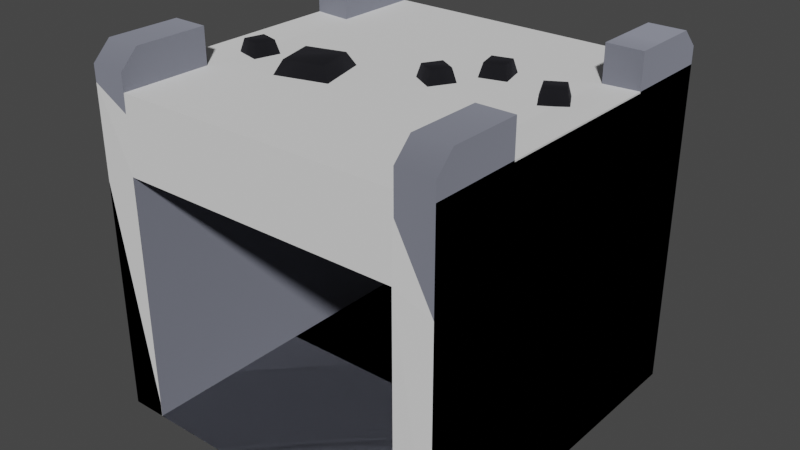 # Source: wall-opening.blend  (saved by Blender 3.6.11; exported with 4.5.12 LTS)
import bpy
from mathutils import Matrix  # noqa: F401  (used for matrix-valued properties, if any)

bpy.ops.wm.read_factory_settings(use_empty=True)
scene = bpy.context.scene
scene.name = 'Scene'

# ---- materials (node trees are filled in below, after node groups)
mat_dark = bpy.data.materials.new('dark')
mat_dark.use_backface_culling = True
mat_dark.use_transparent_shadow = False
mat_dark.diffuse_color = (0.03955, 0.03955, 0.04667, 1.0)
mat_grey_light = bpy.data.materials.new('grey-light')
mat_grey_light.use_backface_culling = True
mat_grey_light.use_transparent_shadow = False
mat_grey_light.diffuse_color = (0.5149, 0.5395, 0.6584, 1.0)

# ---- material node trees
mat_dark.use_nodes = True; mat_dark.node_tree.nodes.clear()
_N = mat_dark.node_tree.nodes; _L = mat_dark.node_tree.links
n0 = _N.new('ShaderNodeBsdfPrincipled'); n0.name = 'Principled BSDF'; n0.location = (10, 300)
n0.distribution = 'GGX'
n0.subsurface_method = 'RANDOM_WALK_SKIN'
n0.inputs[0].default_value = (0.03955, 0.03955, 0.04667, 1.0)
n0.inputs[1].default_value = 1.0
n0.inputs[2].default_value = 1.0
n0.inputs[27].default_value = (0.0, 0.0, 0.0, 1.0)
n0.inputs[28].default_value = 1.0
n1 = _N.new('ShaderNodeOutputMaterial'); n1.name = 'Material Output'; n1.location = (320, 270)
_L.new(n0.outputs[0], n1.inputs[0])
n1.is_active_output = True
mat_grey_light.use_nodes = True; mat_grey_light.node_tree.nodes.clear()
_N = mat_grey_light.node_tree.nodes; _L = mat_grey_light.node_tree.links
n0 = _N.new('ShaderNodeBsdfPrincipled'); n0.name = 'Principled BSDF'; n0.location = (10, 300)
n0.distribution = 'GGX'
n0.subsurface_method = 'RANDOM_WALK_SKIN'
n0.inputs[0].default_value = (0.5149, 0.5395, 0.6584, 1.0)
n0.inputs[1].default_value = 1.0
n0.inputs[2].default_value = 1.0
n0.inputs[27].default_value = (0.0, 0.0, 0.0, 1.0)
n0.inputs[28].default_value = 1.0
n1 = _N.new('ShaderNodeOutputMaterial'); n1.name = 'Material Output'; n1.location = (320, 270)
_L.new(n0.outputs[0], n1.inputs[0])
n1.is_active_output = True

# ---- world
world_world = bpy.data.worlds.new('World'); scene.world = world_world
world_world.use_nodes = True; world_world.node_tree.nodes.clear()
_N = world_world.node_tree.nodes; _L = world_world.node_tree.links
n0 = _N.new('ShaderNodeOutputWorld'); n0.name = 'World Output'; n0.location = (300, 300)
n1 = _N.new('ShaderNodeBackground'); n1.name = 'Background'; n1.location = (10, 300)
n1.inputs[0].default_value = (0.05088, 0.05088, 0.05088, 1.0)
_L.new(n1.outputs[0], n0.inputs[0])
n0.is_active_output = True
world_world.color = (0.05088, 0.05088, 0.05088)
world_world.use_sun_shadow = False
world_world.sun_shadow_jitter_overblur = 0.0

# ---- meshes
me_mesh_0 = bpy.data.meshes.new('Mesh_0')
me_mesh_0.from_pydata([(0.5, 0.0, 0.9), (-0.5, 0.0, 0.9), (-0.5, 0.0, 0.0), (0.5, -0.3, 0.9), (0.5, 0.0, 0.0), (0.03914, 0.01027, 0.9), (0.1032, -0.02673, 0.9), (0.1276, 0.03397, 0.937), (0.09984, -0.0141, 0.937), (0.07614, 0.07435, 0.9), (0.07953, 0.06172, 0.937), (0.05178, 0.01365, 0.937), (0.1402, 0.03735, 0.9), (0.3255, 0.09838, 0.9), (0.3896, 0.1354, 0.9), (0.4266, 0.0713, 0.9), (0.3862, 0.1227, 0.937), (0.414, 0.07468, 0.937), (0.3659, 0.04693, 0.937), (0.3382, 0.095, 0.937), (0.3625, 0.0343, 0.9), (-0.2282, -0.197, 0.9), (-0.1236, -0.01576, 0.9), (-0.08525, -0.1587, 0.9), (-0.1079, -0.1456, 0.937), (-0.2151, -0.1744, 0.937), (-0.1366, -0.03842, 0.937), (-0.2665, -0.05407, 0.9), (-0.2439, -0.06715, 0.937), (-0.3519, -0.134, 0.937), (-0.3912, -0.06601, 0.937), (-0.4169, -0.1262, 0.9), (-0.3977, -0.05468, 0.9), (-0.3262, -0.07384, 0.9), (-0.3454, -0.1453, 0.9), (-0.3376, -0.08038, 0.937), (-0.4056, -0.1196, 0.937), (0.1608, 0.1101, 0.937), (0.2001, 0.178, 0.937), (0.1464, 0.1637, 0.937), (0.1351, 0.1702, 0.9), (0.1543, 0.09874, 0.9), (0.2066, 0.1894, 0.9), (0.2257, 0.1179, 0.9), (0.2144, 0.1244, 0.937), (0.5, -0.5, 1.603e-31), (0.5, -0.3, 1.603e-31), (0.5, -0.25, 1.0), (0.5, -0.25, 0.9), (0.4, -0.5, 0.95), (-0.5, -0.3, 0.9), (-0.5, -0.3, 1.603e-31), (-0.5, -0.25, 1.0), (0.4, -0.45, 1.0), (0.4, -0.25, 1.0), (0.5, -0.45, 1.0), (0.4, -0.4, 0.7), (0.4, 0.0, 0.7), (-0.4, 0.0, 0.7), (0.35, -0.45, 0.7), (0.4, -0.5, 1.603e-31), (0.4, -0.25, 0.9), (-0.5, -0.25, 0.9), (-0.4, -0.25, 1.0), (-0.4, -0.4, 0.7), (-0.4, -0.4, 0.9), (-0.4, -0.3, 0.9), (-0.4, -0.25, 0.9), (-0.4, -0.5, 1.603e-31), (-0.5, -0.5, 1.603e-31), (-0.4, -0.5, 0.95), (-0.5, -0.5, 0.95), (-0.4, -0.45, 1.0), (-0.5, -0.45, 1.0), (0.5, -0.5, 0.95), (0.4, -0.3, 0.9), (-0.35, -0.45, 0.9), (0.35, -0.45, 0.9), (0.4, -0.4, 0.9), (-0.35, -0.45, 0.7), (-0.5, 0.5, 0.0), (-0.5, 0.3, 0.0), (-0.5, 0.45, 1.0), (-0.5, 0.3, 0.9), (-0.5, 0.5, 0.95), (0.5, 0.3, 0.9), (0.5, 0.3, 0.0), (0.5, 0.5, 0.0), (0.5, 0.5, 0.95), (0.4, 0.45, 1.0), (-0.4, 0.45, 1.0), (-0.4, 0.25, 0.9), (-0.4, 0.25, 1.0), (-0.4, 0.3, 0.9), (-0.4, 0.4, 0.9), (-0.4, 0.4, 0.7), (0.35, 0.45, 0.7), (-0.35, 0.45, 0.7), (0.4, 0.5, 0.0), (0.4, 0.0, 0.0), (-0.4, 0.5, 0.0), (-0.4, 0.0, 0.0), (-0.35, 0.45, 0.9), (-0.5, 0.25, 0.9), (-0.5, 0.25, 1.0), (0.5, 0.25, 0.9), (0.4, 0.25, 0.9), (0.5, 0.25, 1.0), (0.4, 0.5, 0.95), (0.4, 0.4, 0.9), (0.4, 0.25, 1.0), (0.4, 0.3, 0.9), (0.5, 0.45, 1.0), (-0.4, 0.5, 0.95), (0.35, 0.45, 0.9), (0.4, 0.4, 0.7)], [], [(83, 0, 85), (0, 83, 1), (2, 83, 81), (83, 2, 1), (0, 86, 85), (86, 0, 4), (3, 1, 50), (1, 3, 0), (4, 3, 46), (3, 4, 0), (1, 51, 50), (51, 1, 2), (8, 5, 6), (5, 8, 11), (7, 6, 12), (6, 7, 8), (10, 8, 7), (8, 10, 11), (5, 10, 9), (10, 5, 11), (10, 12, 9), (12, 10, 7), (20, 19, 13), (19, 20, 18), (19, 14, 13), (14, 19, 16), (16, 15, 14), (15, 16, 17), (16, 18, 17), (18, 16, 19), (17, 20, 15), (20, 17, 18), (21, 28, 27), (28, 21, 25), (26, 23, 22), (23, 26, 24), (24, 21, 23), (21, 24, 25), (26, 25, 24), (25, 26, 28), (28, 22, 27), (22, 28, 26), (29, 31, 34), (31, 29, 36), (31, 30, 32), (30, 31, 36), (30, 33, 32), (33, 30, 35), (35, 34, 33), (34, 35, 29), (30, 29, 35), (29, 30, 36), (38, 37, 44), (37, 38, 39), (39, 42, 40), (42, 39, 38), (44, 41, 43), (41, 44, 37), (38, 43, 42), (43, 38, 44), (41, 39, 40), (39, 41, 37), (46, 74, 45), (74, 46, 55), (55, 46, 3), (55, 3, 47), (47, 3, 48), (74, 60, 45), (60, 74, 49), (50, 52, 62), (52, 50, 73), (51, 73, 50), (69, 73, 51), (73, 69, 71), (73, 63, 52), (63, 73, 72), (55, 54, 53), (54, 55, 47), (75, 54, 61), (78, 54, 75), (54, 78, 53), (56, 53, 78), (60, 53, 56), (53, 60, 49), (60, 56, 99), (99, 56, 57), (57, 64, 58), (64, 57, 79), (79, 57, 59), (59, 57, 56), (60, 101, 68), (101, 60, 99), (77, 79, 59), (79, 77, 76), (54, 48, 61), (48, 54, 47), (52, 67, 62), (67, 52, 63), (64, 101, 58), (64, 68, 101), (68, 64, 70), (70, 64, 72), (65, 72, 64), (72, 65, 63), (63, 65, 66), (63, 66, 67), (70, 69, 68), (69, 70, 71), (72, 71, 70), (71, 72, 73), (55, 49, 74), (49, 55, 53), (65, 75, 66), (75, 65, 76), (75, 76, 77), (75, 77, 78), (65, 79, 76), (79, 65, 64), (56, 77, 59), (77, 56, 78), (81, 84, 80), (84, 81, 82), (82, 81, 83), (82, 83, 104), (104, 83, 103), (84, 100, 80), (100, 84, 113), (85, 107, 105), (107, 85, 112), (86, 112, 85), (87, 112, 86), (112, 87, 88), (112, 110, 107), (110, 112, 89), (82, 92, 90), (92, 82, 104), (93, 92, 91), (94, 92, 93), (92, 94, 90), (95, 90, 94), (100, 90, 95), (90, 100, 113), (100, 95, 101), (101, 95, 58), (58, 115, 57), (115, 58, 96), (96, 58, 97), (97, 58, 95), (100, 99, 98), (99, 100, 101), (102, 96, 97), (96, 102, 114), (92, 103, 91), (103, 92, 104), (107, 106, 105), (106, 107, 110), (115, 99, 57), (115, 98, 99), (98, 115, 108), (108, 115, 89), (109, 89, 115), (89, 109, 110), (110, 109, 111), (110, 111, 106), (108, 87, 98), (87, 108, 88), (89, 88, 108), (88, 89, 112), (82, 113, 84), (113, 82, 90), (109, 93, 111), (93, 109, 114), (93, 114, 102), (93, 102, 94), (109, 96, 114), (96, 109, 115), (95, 102, 97), (102, 95, 94)])
me_mesh_0.polygons.foreach_set('use_smooth', [0, 0, 0, 0, 0, 0, 0, 0, 0, 0, 0, 0, 1, 1, 1, 1, 1, 1, 1, 1, 1, 1, 1, 1, 1, 1, 1, 1, 1, 1, 1, 1, 1, 1, 1, 1, 1, 1, 1, 1, 1, 1, 1, 1, 1, 1, 1, 1, 1, 1, 1, 1, 1, 1, 1, 1, 1, 1, 1, 1, 1, 1, 0, 0, 0, 0, 0, 1, 1, 0, 0, 0, 0, 0, 1, 1, 1, 1, 0, 0, 0, 0, 0, 0, 0, 0, 0, 0, 0, 0, 0, 0, 1, 1, 0, 0, 0, 0, 0, 0, 0, 0, 0, 0, 0, 0, 1, 1, 1, 1, 1, 1, 0, 0, 0, 0, 1, 1, 1, 1, 0, 0, 0, 0, 0, 1, 1, 0, 0, 0, 0, 0, 1, 1, 1, 1, 0, 0, 0, 0, 0, 0, 0, 0, 0, 0, 0, 0, 0, 0, 1, 1, 0, 0, 0, 0, 0, 0, 0, 0, 0, 0, 0, 0, 1, 1, 1, 1, 1, 1, 0, 0, 0, 0, 1, 1, 1, 1])
me_mesh_0.polygons.foreach_set('material_index', [0, 0, 0, 0, 0, 0, 0, 0, 0, 0, 0, 0, 0, 0, 0, 0, 0, 0, 0, 0, 0, 0, 0, 0, 0, 0, 0, 0, 0, 0, 0, 0, 0, 0, 0, 0, 0, 0, 0, 0, 0, 0, 0, 0, 0, 0, 0, 0, 0, 0, 0, 0, 0, 0, 0, 0, 0, 0, 0, 0, 0, 0, 1, 1, 1, 1, 1, 1, 1, 1, 1, 1, 1, 1, 1, 1, 1, 1, 1, 1, 1, 1, 1, 1, 1, 1, 1, 1, 1, 1, 1, 1, 1, 1, 1, 1, 1, 1, 1, 1, 1, 1, 1, 1, 1, 1, 1, 1, 1, 1, 1, 1, 1, 1, 1, 1, 1, 1, 1, 1, 1, 1, 1, 1, 1, 1, 1, 1, 1, 1, 1, 1, 1, 1, 1, 1, 1, 1, 1, 1, 1, 1, 1, 1, 1, 1, 1, 1, 1, 1, 1, 1, 1, 1, 1, 1, 1, 1, 1, 1, 1, 1, 1, 1, 1, 1, 1, 1, 1, 1, 1, 1, 1, 1, 1, 1, 1, 1])
_uv = me_mesh_0.uv_layers.new(name='UVMap')
_uv.uv.foreach_set('vector', [19.69, -5.906, -19.69, 5.906, -19.69, -5.906, -19.69, 5.906, 19.69, -5.906, 19.69, 5.906, 5.906, 0.0, -5.906, 35.43, -5.906, 0.0, -5.906, 35.43, 5.906, 0.0, 5.906, 35.43, -5.906, 35.43, 5.906, 0.0, 5.906, 35.43, 5.906, 0.0, -5.906, 35.43, -5.906, 0.0, 19.69, -5.906, -19.69, 5.906, -19.69, -5.906, -19.69, 5.906, 19.69, -5.906, 19.69, 5.906, 5.906, 0.0, -5.906, 35.43, -5.906, 0.0, -5.906, 35.43, 5.906, 0.0, 5.906, 35.43, -5.906, 35.43, 5.906, 0.0, 5.906, 35.43, 5.906, 0.0, -5.906, 35.43, -5.906, 0.0, 4.649, 2.408, 1.204, 0.3786, 5.141, 0.3786, 1.204, 0.3786, 4.649, 2.408, 1.697, 2.408, 5.006, 0.7821, 1.561, -1.247, 5.498, -1.247, 1.561, -1.247, 5.006, 0.7821, 2.053, 0.7821, -3.972, -3.487, -5.053, 0.5465, -6.529, -2.011, -5.053, 0.5465, -3.972, -3.487, -2.496, -0.9299, -1.561, 0.2921, -5.006, 2.321, -5.498, 0.2921, -5.006, 2.321, -1.561, 0.2921, -2.053, 2.321, -1.697, 0.6956, -5.141, -1.333, -1.204, -1.333, -5.141, -1.333, -1.697, 0.6956, -4.649, 0.6956, 7.758, 4.243, 4.313, 6.272, 3.821, 4.243, 4.313, 6.272, 7.758, 4.243, 7.266, 6.272, -17.99, 2.956, -21.43, 0.9267, -17.49, 0.9267, -21.43, 0.9267, -17.99, 2.956, -20.94, 2.956, -4.313, -3.169, -7.758, -5.198, -3.821, -5.198, -7.758, -5.198, -4.313, -3.169, -7.266, -3.169, -20.29, -6.734, -19.21, -2.701, -21.77, -4.177, -19.21, -2.701, -20.29, -6.734, -17.73, -5.258, 20.94, 0.1475, 17.49, -1.882, 21.43, -1.882, 17.49, -1.882, 20.94, 0.1475, 17.99, 0.1475, 6.719, -6.546, -0.1708, -4.345, -1.155, -6.546, -0.1708, -4.345, 6.719, -6.546, 5.735, -4.345, 0.1708, 5.226, -6.719, 3.025, 1.155, 3.025, -6.719, 3.025, 0.1708, 5.226, -5.735, 5.226, -7.748, -0.804, -14.64, -3.005, -6.764, -3.005, -14.64, -3.005, -7.748, -0.804, -13.65, -0.804, 7.528, 1.84, 11.7, 9.073, 6.0, 7.545, 11.7, 9.073, 7.528, 1.84, 13.23, 3.369, 13.65, 1.684, 6.764, -0.5165, 14.64, -0.5165, 6.764, -0.5165, 13.65, 1.684, 7.748, 1.684, -16.54, -0.9042, -19.99, -2.933, -16.05, -2.933, -19.99, -2.933, -16.54, -0.9042, -19.5, -0.9042, 12.09, -4.848, 8.649, -2.819, 8.157, -4.848, 8.649, -2.819, 12.09, -4.848, 11.6, -2.819, 19.5, 4.008, 16.05, 1.978, 19.99, 1.978, 16.05, 1.978, 19.5, 4.008, 16.54, 4.008, -8.649, 5.922, -12.09, 3.893, -8.157, 3.893, -12.09, 3.893, -8.649, 5.922, -11.6, 5.922, 21.07, 3.309, 18.98, 6.925, 18.22, 4.073, 18.98, 6.925, 21.07, 3.309, 21.84, 6.161, -10.38, -9.676, -8.297, -6.06, -11.15, -6.824, -8.297, -6.06, -10.38, -9.676, -7.532, -8.912, -9.582, 0.2948, -13.03, -1.734, -9.09, -1.734, -13.03, -1.734, -9.582, 0.2948, -12.53, 0.2948, 12.53, 2.809, 9.09, 0.7794, 13.03, 0.7794, 9.09, 0.7794, 12.53, 2.809, 9.582, 2.809, 6.658, -1.13, 3.214, -3.16, 7.151, -3.16, 3.214, -3.16, 6.658, -1.13, 3.706, -1.13, -3.214, 2.205, -6.658, 4.234, -7.151, 2.205, -6.658, 4.234, -3.214, 2.205, -3.706, 4.234, 2.953, 0.0, -4.921, 37.4, -4.921, 0.0, -4.921, 37.4, 2.953, 0.0, -2.953, 39.37, -2.953, 39.37, 2.953, 0.0, 2.953, 35.43, -2.953, 39.37, 2.953, 35.43, 4.921, 39.37, 4.921, 39.37, 2.953, 35.43, 4.921, 35.43, 19.69, 37.4, 15.75, 0.0, 19.69, 0.0, 15.75, 0.0, 19.69, 37.4, 15.75, 37.4, -2.953, 35.43, -4.921, 39.37, -4.921, 35.43, -4.921, 39.37, -2.953, 35.43, 2.953, 39.37, -2.953, 0.0, 2.953, 39.37, -2.953, 35.43, 4.921, 0.0, 2.953, 39.37, -2.953, 0.0, 2.953, 39.37, 4.921, 0.0, 4.921, 37.4, -19.69, -2.953, -15.75, 4.921, -19.69, 4.921, -15.75, 4.921, -19.69, -2.953, -15.75, -2.953, 19.69, -2.953, 15.75, 4.921, 15.75, -2.953, 15.75, 4.921, 19.69, -2.953, 19.69, 4.921, -2.953, 35.43, -4.921, 39.37, -4.921, 35.43, 0.9843, 35.43, -4.921, 39.37, -2.953, 35.43, -4.921, 39.37, 0.9843, 35.43, 2.953, 39.37, 0.9843, 27.56, 2.953, 39.37, 0.9843, 35.43, 4.921, 0.0, 2.953, 39.37, 0.9843, 27.56, 2.953, 39.37, 4.921, 0.0, 4.921, 37.4, 4.921, 0.0, 0.9843, 27.56, -14.76, 0.0, -14.76, 0.0, 0.9843, 27.56, -14.76, 27.56, -15.75, 14.76, 15.75, -0.9843, 15.75, 14.76, 15.75, -0.9843, -15.75, 14.76, 13.78, -2.953, 13.78, -2.953, -15.75, 14.76, -13.78, -2.953, -13.78, -2.953, -15.75, 14.76, -15.75, -0.9843, 15.75, -4.921, -15.75, 14.76, -15.75, -4.921, -15.75, 14.76, 15.75, -4.921, 15.75, 14.76, 13.78, 35.43, -13.78, 27.56, 13.78, 27.56, -13.78, 27.56, 13.78, 35.43, -13.78, 35.43, -15.75, 39.37, -19.69, 35.43, -15.75, 35.43, -19.69, 35.43, -15.75, 39.37, -19.69, 39.37, 19.69, 39.37, 15.75, 35.43, 19.69, 35.43, 15.75, 35.43, 19.69, 39.37, 15.75, 39.37, -0.9843, 27.56, 14.76, 0.0, 14.76, 27.56, -0.9843, 27.56, -4.921, 0.0, 14.76, 0.0, -4.921, 0.0, -0.9843, 27.56, -4.921, 37.4, -4.921, 37.4, -0.9843, 27.56, -2.953, 39.37, -0.9843, 35.43, -2.953, 39.37, -0.9843, 27.56, -2.953, 39.37, -0.9843, 35.43, 4.921, 39.37, 4.921, 39.37, -0.9843, 35.43, 2.953, 35.43, 4.921, 39.37, 2.953, 35.43, 4.921, 35.43, -15.75, 37.4, -19.69, 0.0, -15.75, 0.0, -19.69, 0.0, -15.75, 37.4, -19.69, 37.4, -15.75, 25.75, -19.69, 22.97, -15.75, 22.97, -19.69, 22.97, -15.75, 25.75, -19.69, 25.75, 19.69, 25.75, 15.75, 22.97, 19.69, 22.97, 15.75, 22.97, 19.69, 25.75, 15.75, 25.75, -15.75, -0.9843, 15.75, 2.953, -15.75, 2.953, 15.75, 2.953, -15.75, -0.9843, -13.78, -2.953, 15.75, 2.953, -13.78, -2.953, 13.78, -2.953, 15.75, 2.953, 13.78, -2.953, 15.75, -0.9843, -10.44, 35.43, -7.656, 27.56, -7.656, 35.43, -7.656, 27.56, -10.44, 35.43, -10.44, 27.56, 10.44, 27.56, 7.656, 35.43, 7.656, 27.56, 7.656, 35.43, 10.44, 27.56, 10.44, 35.43, 2.953, 0.0, -4.921, 37.4, -4.921, 0.0, -4.921, 37.4, 2.953, 0.0, -2.953, 39.37, -2.953, 39.37, 2.953, 0.0, 2.953, 35.43, -2.953, 39.37, 2.953, 35.43, 4.921, 39.37, 4.921, 39.37, 2.953, 35.43, 4.921, 35.43, 19.69, 37.4, 15.75, 0.0, 19.69, 0.0, 15.75, 0.0, 19.69, 37.4, 15.75, 37.4, -2.953, 35.43, -4.921, 39.37, -4.921, 35.43, -4.921, 39.37, -2.953, 35.43, 2.953, 39.37, -2.953, 0.0, 2.953, 39.37, -2.953, 35.43, 4.921, 0.0, 2.953, 39.37, -2.953, 0.0, 2.953, 39.37, 4.921, 0.0, 4.921, 37.4, -19.69, -2.953, -15.75, 4.921, -19.69, 4.921, -15.75, 4.921, -19.69, -2.953, -15.75, -2.953, 19.69, -2.953, 15.75, 4.921, 15.75, -2.953, 15.75, 4.921, 19.69, -2.953, 19.69, 4.921, -2.953, 35.43, -4.921, 39.37, -4.921, 35.43, 0.9843, 35.43, -4.921, 39.37, -2.953, 35.43, -4.921, 39.37, 0.9843, 35.43, 2.953, 39.37, 0.9843, 27.56, 2.953, 39.37, 0.9843, 35.43, 4.921, 0.0, 2.953, 39.37, 0.9843, 27.56, 2.953, 39.37, 4.921, 0.0, 4.921, 37.4, 4.921, 0.0, 0.9843, 27.56, -14.76, 0.0, -14.76, 0.0, 0.9843, 27.56, -14.76, 27.56, -15.75, 14.76, 15.75, -0.9843, 15.75, 14.76, 15.75, -0.9843, -15.75, 14.76, 13.78, -2.953, 13.78, -2.953, -15.75, 14.76, -13.78, -2.953, -13.78, -2.953, -15.75, 14.76, -15.75, -0.9843, 15.75, -4.921, -15.75, 14.76, -15.75, -4.921, -15.75, 14.76, 15.75, -4.921, 15.75, 14.76, 13.78, 35.43, -13.78, 27.56, 13.78, 27.56, -13.78, 27.56, 13.78, 35.43, -13.78, 35.43, -15.75, 39.37, -19.69, 35.43, -15.75, 35.43, -19.69, 35.43, -15.75, 39.37, -19.69, 39.37, 19.69, 39.37, 15.75, 35.43, 19.69, 35.43, 15.75, 35.43, 19.69, 39.37, 15.75, 39.37, -0.9843, 27.56, 14.76, 0.0, 14.76, 27.56, -0.9843, 27.56, -4.921, 0.0, 14.76, 0.0, -4.921, 0.0, -0.9843, 27.56, -4.921, 37.4, -4.921, 37.4, -0.9843, 27.56, -2.953, 39.37, -0.9843, 35.43, -2.953, 39.37, -0.9843, 27.56, -2.953, 39.37, -0.9843, 35.43, 4.921, 39.37, 4.921, 39.37, -0.9843, 35.43, 2.953, 35.43, 4.921, 39.37, 2.953, 35.43, 4.921, 35.43, -15.75, 37.4, -19.69, 0.0, -15.75, 0.0, -19.69, 0.0, -15.75, 37.4, -19.69, 37.4, -15.75, 25.75, -19.69, 22.97, -15.75, 22.97, -19.69, 22.97, -15.75, 25.75, -19.69, 25.75, 19.69, 25.75, 15.75, 22.97, 19.69, 22.97, 15.75, 22.97, 19.69, 25.75, 15.75, 25.75, -15.75, -0.9843, 15.75, 2.953, -15.75, 2.953, 15.75, 2.953, -15.75, -0.9843, -13.78, -2.953, 15.75, 2.953, -13.78, -2.953, 13.78, -2.953, 15.75, 2.953, 13.78, -2.953, 15.75, -0.9843, -10.44, 35.43, -7.656, 27.56, -7.656, 35.43, -7.656, 27.56, -10.44, 35.43, -10.44, 27.56, 10.44, 27.56, 7.656, 35.43, 7.656, 27.56, 7.656, 35.43, 10.44, 27.56, 10.44, 35.43])
me_mesh_0.materials.append(mat_dark)
me_mesh_0.materials.append(mat_grey_light)
me_mesh_0.update()
me_mesh_0.normals_split_custom_set([tuple(v) for v in zip(*[iter([0.0, 0.0, 1.0, 0.0, 0.0, 1.0, 0.0, 0.0, 1.0, 0.0, 0.0, 1.0, 0.0, 0.0, 1.0, 0.0, 0.0, 1.0, -1.0, 0.0, 0.0, -1.0, 0.0, 0.0, -1.0, 0.0, 0.0, -1.0, 0.0, 0.0, -1.0, 0.0, 0.0, -1.0, 0.0, 0.0, 1.0, 0.0, 0.0, 1.0, 0.0, 0.0, 1.0, 0.0, 0.0, 1.0, 0.0, 0.0, 1.0, 0.0, 0.0, 1.0, 0.0, 0.0, 0.0, 0.0, 1.0, 0.0, 0.0, 1.0, 0.0, 0.0, 1.0, 0.0, 0.0, 1.0, 0.0, 0.0, 1.0, 0.0, 0.0, 1.0, 1.0, 0.0, 0.0, 1.0, 0.0, 0.0, 1.0, 0.0, 0.0, 1.0, 0.0, 0.0, 1.0, 0.0, 0.0, 1.0, 0.0, 0.0, -1.0, 0.0, 0.0, -1.0, 0.0, 0.0, -1.0, 0.0, 0.0, -1.0, 0.0, 0.0, -1.0, 0.0, 0.0, -1.0, 0.0, 0.0, 0.1843, -0.6876, 0.7023, -0.9107, -0.244, 0.3333, 0.244, -0.9107, 0.3333, -0.9107, -0.244, 0.3333, 0.1843, -0.6876, 0.7023, -0.6876, -0.1842, 0.7023, 0.6876, 0.1843, 0.7023, 0.244, -0.9107, 0.3333, 0.9107, 0.244, 0.3333, 0.244, -0.9107, 0.3333, 0.6876, 0.1843, 0.7023, 0.1843, -0.6876, 0.7023, -0.1842, 0.6876, 0.7023, 0.1843, -0.6876, 0.7023, 0.6876, 0.1843, 0.7023, 0.1843, -0.6876, 0.7023, -0.1842, 0.6876, 0.7023, -0.6876, -0.1842, 0.7023, -0.9107, -0.244, 0.3333, -0.1842, 0.6876, 0.7023, -0.244, 0.9107, 0.3333, -0.1842, 0.6876, 0.7023, -0.9107, -0.244, 0.3333, -0.6876, -0.1842, 0.7023, -0.1842, 0.6876, 0.7023, 0.9107, 0.244, 0.3333, -0.244, 0.9107, 0.3333, 0.9107, 0.244, 0.3333, -0.1842, 0.6876, 0.7023, 0.6876, 0.1843, 0.7023, -0.244, -0.9107, 0.3333, -0.6876, 0.1842, 0.7023, -0.9107, 0.244, 0.3333, -0.6876, 0.1842, 0.7023, -0.244, -0.9107, 0.3333, -0.1842, -0.6876, 0.7023, -0.6876, 0.1842, 0.7023, 0.244, 0.9107, 0.3333, -0.9107, 0.244, 0.3333, 0.244, 0.9107, 0.3333, -0.6876, 0.1842, 0.7023, 0.1842, 0.6876, 0.7023, 0.1842, 0.6876, 0.7023, 0.9107, -0.244, 0.3333, 0.244, 0.9107, 0.3333, 0.9107, -0.244, 0.3333, 0.1842, 0.6876, 0.7023, 0.6876, -0.1842, 0.7023, 0.1842, 0.6876, 0.7023, -0.1842, -0.6876, 0.7023, 0.6876, -0.1842, 0.7023, -0.1842, -0.6876, 0.7023, 0.1842, 0.6876, 0.7023, -0.6876, 0.1842, 0.7023, 0.6876, -0.1842, 0.7023, -0.244, -0.9107, 0.3333, 0.9107, -0.244, 0.3333, -0.244, -0.9107, 0.3333, 0.6876, -0.1842, 0.7023, -0.1842, -0.6876, 0.7023, -0.4082, -0.7071, 0.5774, -0.5203, 0.3004, 0.7994, -0.7071, 0.4082, 0.5774, -0.5203, 0.3004, 0.7994, -0.4082, -0.7071, 0.5774, -0.3004, -0.5203, 0.7994, 0.3004, 0.5203, 0.7994, 0.7071, -0.4082, 0.5773, 0.4082, 0.7071, 0.5774, 0.7071, -0.4082, 0.5773, 0.3004, 0.5203, 0.7994, 0.5203, -0.3004, 0.7994, 0.5203, -0.3004, 0.7994, -0.4082, -0.7071, 0.5774, 0.7071, -0.4082, 0.5773, -0.4082, -0.7071, 0.5774, 0.5203, -0.3004, 0.7994, -0.3004, -0.5203, 0.7994, 0.3004, 0.5203, 0.7994, -0.3004, -0.5203, 0.7994, 0.5203, -0.3004, 0.7994, -0.3004, -0.5203, 0.7994, 0.3004, 0.5203, 0.7994, -0.5203, 0.3004, 0.7994, -0.5203, 0.3004, 0.7994, 0.4082, 0.7071, 0.5774, -0.7071, 0.4082, 0.5774, 0.4082, 0.7071, 0.5774, -0.5203, 0.3004, 0.7994, 0.3004, 0.5203, 0.7994, 0.3559, -0.6165, 0.7023, -0.8165, -0.4714, 0.3333, 0.4714, -0.8165, 0.3333, -0.8165, -0.4714, 0.3333, 0.3559, -0.6165, 0.7023, -0.6165, -0.3559, 0.7023, -0.8165, -0.4714, 0.3333, -0.3559, 0.6165, 0.7023, -0.4714, 0.8165, 0.3333, -0.3559, 0.6165, 0.7023, -0.8165, -0.4714, 0.3333, -0.6165, -0.3559, 0.7023, -0.3559, 0.6165, 0.7023, 0.8165, 0.4714, 0.3333, -0.4714, 0.8165, 0.3333, 0.8165, 0.4714, 0.3333, -0.3559, 0.6165, 0.7023, 0.6165, 0.3559, 0.7023, 0.6165, 0.3559, 0.7023, 0.4714, -0.8165, 0.3333, 0.8165, 0.4714, 0.3333, 0.4714, -0.8165, 0.3333, 0.6165, 0.3559, 0.7023, 0.3559, -0.6165, 0.7023, -0.3559, 0.6165, 0.7023, 0.3559, -0.6165, 0.7023, 0.6165, 0.3559, 0.7023, 0.3559, -0.6165, 0.7023, -0.3559, 0.6165, 0.7023, -0.6165, -0.3559, 0.7023, 0.3559, 0.6165, 0.7023, -0.3559, -0.6165, 0.7023, 0.6165, -0.3559, 0.7023, -0.3559, -0.6165, 0.7023, 0.3559, 0.6165, 0.7023, -0.6165, 0.3559, 0.7023, -0.6165, 0.3559, 0.7023, 0.4714, 0.8165, 0.3333, -0.8165, 0.4714, 0.3333, 0.4714, 0.8165, 0.3333, -0.6165, 0.3559, 0.7023, 0.3559, 0.6165, 0.7023, 0.6165, -0.3559, 0.7023, -0.4714, -0.8165, 0.3333, 0.8165, -0.4714, 0.3333, -0.4714, -0.8165, 0.3333, 0.6165, -0.3559, 0.7023, -0.3559, -0.6165, 0.7023, 0.3559, 0.6165, 0.7023, 0.8165, -0.4714, 0.3333, 0.4714, 0.8165, 0.3333, 0.8165, -0.4714, 0.3333, 0.3559, 0.6165, 0.7023, 0.6165, -0.3559, 0.7023, -0.4714, -0.8165, 0.3333, -0.6165, 0.3559, 0.7023, -0.8165, 0.4714, 0.3333, -0.6165, 0.3559, 0.7023, -0.4714, -0.8165, 0.3333, -0.3559, -0.6165, 0.7023, 1.0, 0.0, 0.0, 1.0, 0.0, 0.0, 1.0, 0.0, 0.0, 1.0, 0.0, 0.0, 1.0, 0.0, 0.0, 1.0, 0.0, 0.0, 1.0, 0.0, 0.0, 1.0, 0.0, 0.0, 1.0, 0.0, 0.0, 1.0, 0.0, 0.0, 1.0, 0.0, 0.0, 1.0, 0.0, 0.0, 1.0, 0.0, 0.0, 1.0, 0.0, 0.0, 1.0, 0.0, 0.0, 0.0, -0.9239, 0.3827, 0.0, -1.0, 0.0, 0.0, -1.0, 0.0, 0.0, -1.0, 0.0, 0.0, -0.9239, 0.3827, 0.0, -0.9239, 0.3827, -1.0, 0.0, 0.0, -1.0, 0.0, 0.0, -1.0, 0.0, 0.0, -1.0, 0.0, 0.0, -1.0, 0.0, 0.0, -1.0, 0.0, 0.0, -1.0, 0.0, 0.0, -1.0, 0.0, 0.0, -1.0, 0.0, 0.0, -1.0, 0.0, 0.0, -1.0, 0.0, 0.0, -1.0, 0.0, 0.0, -1.0, 0.0, 0.0, -1.0, 0.0, 0.0, -1.0, 0.0, 0.0, 0.0, -0.3827, 0.9239, 0.0, 0.0, 1.0, 0.0, 0.0, 1.0, 0.0, 0.0, 1.0, 0.0, -0.3827, 0.9239, 0.0, -0.3827, 0.9239, 0.0, -0.3827, 0.9239, 0.0, 0.0, 1.0, 0.0, -0.3827, 0.9239, 0.0, 0.0, 1.0, 0.0, -0.3827, 0.9239, 0.0, 0.0, 1.0, -1.0, 0.0, 0.0, -1.0, 0.0, 0.0, -1.0, 0.0, 0.0, -1.0, 0.0, 0.0, -1.0, 0.0, 0.0, -1.0, 0.0, 0.0, -1.0, 0.0, 0.0, -1.0, 0.0, 0.0, -1.0, 0.0, 0.0, -1.0, 7.451e-07, 0.0, -1.0, 7.451e-07, 0.0, -1.0, 7.451e-07, 0.0, -1.0, 0.0, 0.0, -1.0, 0.0, 0.0, -1.0, 0.0, 0.0, -1.0, 0.0, 0.0, -1.0, 0.0, 0.0, -1.0, 0.0, 0.0, -1.0, 0.0, 0.0, -1.0, 0.0, 0.0, -1.0, 0.0, 0.0, -1.0, 0.0, 0.0, -1.0, 0.0, 0.0, -1.0, 0.0, 0.0, 0.0, 0.0, -1.0, 0.0, 0.0, -1.0, 0.0, 0.0, -1.0, 0.0, 0.0, -1.0, 0.0, 0.0, -1.0, 0.0, 0.0, -1.0, 0.0, 0.0, -1.0, 0.0, 0.0, -1.0, 0.0, 0.0, -1.0, 0.0, 0.0, -1.0, 0.0, 0.0, -1.0, 0.0, 0.0, -1.0, 0.0, 3.206e-31, 1.0, 0.0, 3.206e-31, 1.0, 0.0, 3.206e-31, 1.0, 0.0, 3.206e-31, 1.0, 0.0, 3.206e-31, 1.0, 0.0, 3.206e-31, 1.0, 0.3827, -0.9239, 0.0, -0.3827, -0.9239, 0.0, 0.3827, -0.9239, 0.0, -0.3827, -0.9239, 0.0, 0.3827, -0.9239, 0.0, -0.3827, -0.9239, 0.0, 0.0, 1.0, 0.0, 0.0, 1.0, 0.0, 0.0, 1.0, 0.0, 0.0, 1.0, 0.0, 0.0, 1.0, 0.0, 0.0, 1.0, 0.0, 0.0, 1.0, 0.0, 0.0, 1.0, 0.0, 0.0, 1.0, 0.0, 0.0, 1.0, 0.0, 0.0, 1.0, 0.0, 0.0, 1.0, 0.0, 1.0, 0.0, 0.0, 1.0, 0.0, 0.0, 1.0, 0.0, 0.0, 1.0, -3.664e-31, 0.0, 1.0, -3.664e-31, 0.0, 1.0, -3.664e-31, 0.0, 1.0, 3.137e-07, 0.0, 1.0, 3.137e-07, 0.0, 1.0, 3.137e-07, 0.0, 1.0, 0.0, 0.0, 1.0, 0.0, 0.0, 1.0, 0.0, 0.0, 1.0, 0.0, 0.0, 1.0, 0.0, 0.0, 1.0, 0.0, 0.0, 1.0, 0.0, 0.0, 1.0, 0.0, 0.0, 1.0, 0.0, 0.0, 1.0, 0.0, 0.0, 1.0, 0.0, 0.0, 1.0, 0.0, 0.0, 1.0, 0.0, 0.0, 1.0, 0.0, 0.0, 1.0, 0.0, 0.0, 0.0, -0.9239, 0.3827, 0.0, -1.0, 0.0, 0.0, -1.0, 0.0, 0.0, -1.0, 0.0, 0.0, -0.9239, 0.3827, 0.0, -0.9239, 0.3827, 0.0, -0.3827, 0.9239, 0.0, -0.9239, 0.3827, 0.0, -0.9239, 0.3827, 0.0, -0.9239, 0.3827, 0.0, -0.3827, 0.9239, 0.0, -0.3827, 0.9239, 0.0, -0.3827, 0.9239, 0.0, -0.9239, 0.3827, 0.0, -0.9239, 0.3827, 0.0, -0.9239, 0.3827, 0.0, -0.3827, 0.9239, 0.0, -0.3827, 0.9239, 0.0, 0.0, 1.0, 0.0, 0.0, 1.0, 0.0, 0.0, 1.0, -1.656e-07, 0.0, 1.0, -1.656e-07, 0.0, 1.0, -1.656e-07, 0.0, 1.0, 0.0, 0.0, 1.0, 0.0, 0.0, 1.0, 0.0, 0.0, 1.0, 1.49e-06, 0.0, 1.0, 1.49e-06, 0.0, 1.0, 1.49e-06, 0.0, 1.0, -0.7071, -0.7071, 0.0, -0.3827, -0.9239, 0.0, -0.3827, -0.9239, 0.0, -0.3827, -0.9239, 0.0, -0.7071, -0.7071, 0.0, -0.7071, -0.7071, 0.0, 0.7071, -0.7071, 0.0, 0.3827, -0.9239, 0.0, 0.3827, -0.9239, 0.0, 0.3827, -0.9239, 0.0, 0.7071, -0.7071, 0.0, 0.7071, -0.7071, 0.0, -1.0, 0.0, 0.0, -1.0, 0.0, 0.0, -1.0, 0.0, 0.0, -1.0, 0.0, 0.0, -1.0, 0.0, 0.0, -1.0, 0.0, 0.0, -1.0, 0.0, 0.0, -1.0, 0.0, 0.0, -1.0, 0.0, 0.0, -1.0, 0.0, 0.0, -1.0, 0.0, 0.0, -1.0, 0.0, 0.0, -1.0, 0.0, 0.0, -1.0, 0.0, 0.0, -1.0, 0.0, 0.0, 0.0, 0.9239, 0.3827, 0.0, 1.0, 0.0, 0.0, 1.0, 0.0, 0.0, 1.0, 0.0, 0.0, 0.9239, 0.3827, 0.0, 0.9239, 0.3827, 1.0, 0.0, 0.0, 1.0, 0.0, 0.0, 1.0, 0.0, 0.0, 1.0, 0.0, 0.0, 1.0, 0.0, 0.0, 1.0, 0.0, 0.0, 1.0, 0.0, 0.0, 1.0, 0.0, 0.0, 1.0, 0.0, 0.0, 1.0, 0.0, 0.0, 1.0, 0.0, 0.0, 1.0, 0.0, 0.0, 1.0, 0.0, 0.0, 1.0, 0.0, 0.0, 1.0, 0.0, 0.0, 0.0, 0.3827, 0.9239, 0.0, 0.0, 1.0, 0.0, 0.0, 1.0, 0.0, 0.0, 1.0, 0.0, 0.3827, 0.9239, 0.0, 0.3827, 0.9239, 0.0, 0.3827, 0.9239, 0.0, 0.0, 1.0, 0.0, 0.3827, 0.9239, 0.0, 0.0, 1.0, 0.0, 0.3827, 0.9239, 0.0, 0.0, 1.0, 1.0, 0.0, 0.0, 1.0, 0.0, 0.0, 1.0, 0.0, 0.0, 1.0, 0.0, 0.0, 1.0, 0.0, 0.0, 1.0, 0.0, 0.0, 1.0, 0.0, 0.0, 1.0, 0.0, 0.0, 1.0, 0.0, 0.0, 1.0, -7.451e-07, 0.0, 1.0, -7.451e-07, 0.0, 1.0, -7.451e-07, 0.0, 1.0, 0.0, 0.0, 1.0, 0.0, 0.0, 1.0, 0.0, 0.0, 1.0, 0.0, 0.0, 1.0, 0.0, 0.0, 1.0, 0.0, 0.0, 1.0, 0.0, 0.0, 1.0, 0.0, 0.0, 1.0, 0.0, 0.0, 1.0, 0.0, 0.0, 1.0, 0.0, 0.0, 1.0, 0.0, 0.0, 0.0, 0.0, -1.0, 0.0, 0.0, -1.0, 0.0, 0.0, -1.0, 0.0, 0.0, -1.0, 0.0, 0.0, -1.0, 0.0, 0.0, -1.0, 0.0, 0.0, -1.0, 0.0, 0.0, -1.0, 0.0, 0.0, -1.0, 0.0, 0.0, -1.0, 0.0, 0.0, -1.0, 0.0, 0.0, -1.0, 0.0, 0.0, 1.0, 0.0, 0.0, 1.0, 0.0, 0.0, 1.0, 0.0, 0.0, 1.0, 0.0, 0.0, 1.0, 0.0, 0.0, 1.0, -0.3827, 0.9239, 0.0, 0.3827, 0.9239, 0.0, -0.3827, 0.9239, 0.0, 0.3827, 0.9239, 0.0, -0.3827, 0.9239, 0.0, 0.3827, 0.9239, 0.0, 0.0, -1.0, 0.0, 0.0, -1.0, 0.0, 0.0, -1.0, 0.0, 0.0, -1.0, 0.0, 0.0, -1.0, 0.0, 0.0, -1.0, 0.0, 0.0, -1.0, 0.0, 0.0, -1.0, 0.0, 0.0, -1.0, 0.0, 0.0, -1.0, 0.0, 0.0, -1.0, 0.0, 0.0, -1.0, 0.0, -1.0, 0.0, 0.0, -1.0, 0.0, 0.0, -1.0, 0.0, 0.0, -1.0, 0.0, 0.0, -1.0, 0.0, 0.0, -1.0, 0.0, 0.0, -1.0, -3.137e-07, 0.0, -1.0, -3.137e-07, 0.0, -1.0, -3.137e-07, 0.0, -1.0, 0.0, 0.0, -1.0, 0.0, 0.0, -1.0, 0.0, 0.0, -1.0, 0.0, 0.0, -1.0, 0.0, 0.0, -1.0, 0.0, 0.0, -1.0, 0.0, 0.0, -1.0, 0.0, 0.0, -1.0, 0.0, 0.0, -1.0, 0.0, 0.0, -1.0, 0.0, 0.0, -1.0, 0.0, 0.0, -1.0, 0.0, 0.0, -1.0, 0.0, 0.0, -1.0, 0.0, 0.0, 0.0, 0.9239, 0.3827, 0.0, 1.0, 0.0, 0.0, 1.0, 0.0, 0.0, 1.0, 0.0, 0.0, 0.9239, 0.3827, 0.0, 0.9239, 0.3827, 0.0, 0.3827, 0.9239, 0.0, 0.9239, 0.3827, 0.0, 0.9239, 0.3827, 0.0, 0.9239, 0.3827, 0.0, 0.3827, 0.9239, 0.0, 0.3827, 0.9239, 0.0, 0.3827, 0.9239, 0.0, 0.9239, 0.3827, 0.0, 0.9239, 0.3827, 0.0, 0.9239, 0.3827, 0.0, 0.3827, 0.9239, 0.0, 0.3827, 0.9239, 0.0, 0.0, 1.0, 0.0, 0.0, 1.0, 0.0, 0.0, 1.0, 1.656e-07, 0.0, 1.0, 1.656e-07, 0.0, 1.0, 1.656e-07, 0.0, 1.0, 0.0, 0.0, 1.0, 0.0, 0.0, 1.0, 0.0, 0.0, 1.0, -1.49e-06, 0.0, 1.0, -1.49e-06, 0.0, 1.0, -1.49e-06, 0.0, 1.0, 0.7071, 0.7071, 0.0, 0.3827, 0.9239, 0.0, 0.3827, 0.9239, 0.0, 0.3827, 0.9239, 0.0, 0.7071, 0.7071, 0.0, 0.7071, 0.7071, 0.0, -0.7071, 0.7071, 0.0, -0.3827, 0.9239, 0.0, -0.3827, 0.9239, 0.0, -0.3827, 0.9239, 0.0, -0.7071, 0.7071, 0.0, -0.7071, 0.7071, 0.0])] * 3)])
me_cube_001 = bpy.data.meshes.new('Cube.001')
me_cube_001.from_pydata([(-0.5, -0.5, -0.5), (-0.5, -0.5, 0.4042), (-0.5, 0.5, -0.5), (-0.5, 0.5, 0.4042), (0.5, -0.5, -0.5), (0.5, -0.5, 0.4042), (0.5, 0.5, -0.5), (0.5, 0.5, 0.4042), (-0.5, -0.5, 0.1532), (-0.5, 0.5, 0.1532), (0.5, 0.5, 0.1532), (0.5, -0.5, 0.1532), (0.3964, 0.5, -0.5), (-0.3994, 0.5, -0.5), (-0.3994, 0.5, 0.4004), (0.3964, 0.5, 0.4004), (-0.3994, -0.5, -0.5), (0.3964, -0.5, -0.5), (0.3964, -0.4993, 0.4012), (-0.3994, -0.4993, 0.4012), (0.3964, -0.5021, 0.1922), (-0.3994, -0.5021, 0.1922), (-0.3994, 0.4991, 0.1961), (0.3964, 0.4991, 0.1961), (-0.5, 0.5, -0.4631), (0.5, 0.5, -0.4631), (0.5, -0.5, -0.4631), (-0.5, -0.5, -0.4631), (-0.3994, 0.5, -0.4631), (0.3964, 0.5, -0.4631), (0.3964, -0.5, -0.4631), (-0.3994, -0.5, -0.4631)], [], [(8, 1, 3, 9), (23, 15, 7, 10), (10, 7, 5, 11), (21, 19, 1, 8), (12, 6, 4, 17), (14, 3, 1, 19), (31, 21, 8, 27), (25, 10, 11, 26), (29, 23, 10, 25), (27, 8, 9, 24), (24, 9, 22, 28), (26, 11, 20, 30), (7, 15, 18, 5), (15, 14, 19, 18), (2, 13, 16, 0), (13, 12, 17, 16), (11, 5, 18, 20), (20, 18, 19, 21), (9, 3, 14, 22), (22, 14, 15, 23), (4, 26, 30, 17), (20, 21, 22, 23), (2, 24, 28, 13), (0, 27, 24, 2), (12, 29, 25, 6), (6, 25, 26, 4), (16, 31, 27, 0)])
_uv = me_cube_001.uv_layers.new(name='UVMap')
_uv.uv.foreach_set('vector', [0.5556, 0.0, 0.625, 0.0, 0.625, 0.25, 0.5556, 0.25, 0.5556, 0.4741, 0.625, 0.4741, 0.625, 0.5, 0.5556, 0.5, 0.5556, 0.5, 0.625, 0.5, 0.625, 0.75, 0.5556, 0.75, 0.5556, 0.9748, 0.625, 0.9748, 0.625, 1.0, 0.5556, 1.0, 0.3491, 0.5, 0.375, 0.5, 0.375, 0.75, 0.3491, 0.75, 0.8498, 0.5, 0.875, 0.5, 0.875, 0.75, 0.8498, 0.75, 0.3852, 0.9748, 0.5556, 0.9748, 0.5556, 1.0, 0.3852, 1.0, 0.3852, 0.5, 0.5556, 0.5, 0.5556, 0.75, 0.3852, 0.75, 0.3852, 0.4741, 0.5556, 0.4741, 0.5556, 0.5, 0.3852, 0.5, 0.3852, 0.0, 0.5556, 0.0, 0.5556, 0.25, 0.3852, 0.25, 0.3852, 0.25, 0.5556, 0.25, 0.5556, 0.2752, 0.3852, 0.2752, 0.3852, 0.75, 0.5556, 0.75, 0.5556, 0.7759, 0.3852, 0.7759, 0.625, 0.5, 0.6509, 0.5, 0.6509, 0.75, 0.625, 0.75, 0.6509, 0.5, 0.8498, 0.5, 0.8498, 0.75, 0.6509, 0.75, 0.125, 0.5, 0.1502, 0.5, 0.1502, 0.75, 0.125, 0.75, 0.1502, 0.5, 0.3491, 0.5, 0.3491, 0.75, 0.1502, 0.75, 0.5556, 0.75, 0.625, 0.75, 0.625, 0.7759, 0.5556, 0.7759, 0.5556, 0.7759, 0.625, 0.7759, 0.625, 0.9748, 0.5556, 0.9748, 0.5556, 0.25, 0.625, 0.25, 0.625, 0.2752, 0.5556, 0.2752, 0.5556, 0.2752, 0.625, 0.2752, 0.625, 0.4741, 0.5556, 0.4741, 0.375, 0.75, 0.3852, 0.75, 0.3852, 0.7759, 0.375, 0.7759, 0.5556, 0.7759, 0.5556, 0.9748, 0.5556, 0.2752, 0.5556, 0.4741, 0.375, 0.25, 0.3852, 0.25, 0.3852, 0.2752, 0.375, 0.2752, 0.375, 0.0, 0.3852, 0.0, 0.3852, 0.25, 0.375, 0.25, 0.375, 0.4741, 0.3852, 0.4741, 0.3852, 0.5, 0.375, 0.5, 0.375, 0.5, 0.3852, 0.5, 0.3852, 0.75, 0.375, 0.75, 0.375, 0.9748, 0.3852, 0.9748, 0.3852, 1.0, 0.375, 1.0])
me_cube_001.update()

# ---- objects
ob_wall_opening = bpy.data.objects.new('wall-opening', me_mesh_0)
ob_collision_colonly = bpy.data.objects.new('collision-colonly', me_cube_001)

# ---- transforms, parenting, visibility, modifiers, constraints
ob_wall_opening.location = (0.0, 0.0, 0.0)
ob_wall_opening.rotation_mode = 'QUATERNION'
ob_wall_opening.rotation_quaternion = (1.0, 0.0, 0.0, 0.0)
ob_collision_colonly.location = (0.0, 0.0, 0.5)

# ---- collection membership
scene.collection.objects.link(ob_wall_opening)
scene.collection.objects.link(ob_collision_colonly)

# ---- scene / render settings (as saved in the file)
scene.frame_start = 1; scene.frame_end = 250; scene.frame_set(1)
scene.render.engine = 'BLENDER_EEVEE_NEXT'
scene.cycles.sampling_pattern = 'TABULATED_SOBOL'
scene.view_settings.view_transform = 'Filmic'
bpy.context.view_layer.update()

# ---- added for rendering (the .blend has no active camera and no usable light): camera, sun
cam_auto = bpy.data.cameras.new('AutoCamera')
cam_auto.lens = 50.0
cam_auto.sensor_width = 36.0
cam_auto.clip_end = 1000.0
ob_auto_camera = bpy.data.objects.new('AutoCamera', cam_auto)
scene.collection.objects.link(ob_auto_camera)
ob_auto_camera.location = (1.60366, -1.92545, 1.78293)
ob_auto_camera.rotation_euler = (1.09748, -7.21219e-08, 0.694738)
scene.camera = ob_auto_camera
light_auto_sun = bpy.data.lights.new('AutoSun', 'SUN')
light_auto_sun.energy = 3.0
light_auto_sun.angle = 0.0523599
ob_auto_sun = bpy.data.objects.new('AutoSun', light_auto_sun)
scene.collection.objects.link(ob_auto_sun)
ob_auto_sun.rotation_euler = (0.872665, 0.174533, 0.523599)
bpy.context.view_layer.update()
